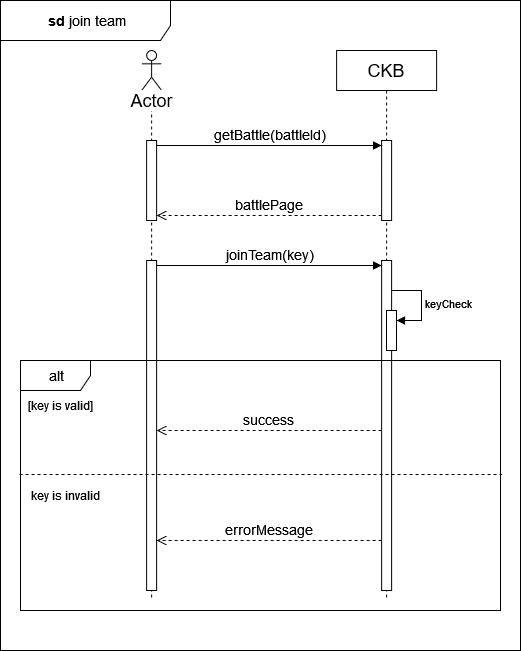

The diagram above was exported from draw.io. Its source (the exported page's mxGraphModel, read from the mxfile embedded in the PNG):
<mxGraphModel dx="1050" dy="576" grid="1" gridSize="10" guides="1" tooltips="1" connect="1" arrows="1" fold="1" page="1" pageScale="1" pageWidth="850" pageHeight="1100" math="0" shadow="0">
  <root>
    <mxCell id="0" />
    <mxCell id="1" parent="0" />
    <mxCell id="xkZvkwMKXbBvvvNfzEan-38" value="" style="shape=umlLifeline;perimeter=lifelinePerimeter;whiteSpace=wrap;html=1;container=1;dropTarget=0;collapsible=0;recursiveResize=0;outlineConnect=0;portConstraint=eastwest;newEdgeStyle={&quot;curved&quot;:0,&quot;rounded&quot;:0};participant=umlActor;" vertex="1" parent="1">
      <mxGeometry x="401.12" y="140" width="20" height="550" as="geometry" />
    </mxCell>
    <mxCell id="xkZvkwMKXbBvvvNfzEan-39" value="" style="html=1;points=[[0,0,0,0,5],[0,1,0,0,-5],[1,0,0,0,5],[1,1,0,0,-5]];perimeter=orthogonalPerimeter;outlineConnect=0;targetShapes=umlLifeline;portConstraint=eastwest;newEdgeStyle={&quot;curved&quot;:0,&quot;rounded&quot;:0};" vertex="1" parent="xkZvkwMKXbBvvvNfzEan-38">
      <mxGeometry x="5" y="90" width="10" height="80" as="geometry" />
    </mxCell>
    <mxCell id="xkZvkwMKXbBvvvNfzEan-40" value="" style="html=1;points=[[0,0,0,0,5],[0,1,0,0,-5],[1,0,0,0,5],[1,1,0,0,-5]];perimeter=orthogonalPerimeter;outlineConnect=0;targetShapes=umlLifeline;portConstraint=eastwest;newEdgeStyle={&quot;curved&quot;:0,&quot;rounded&quot;:0};" vertex="1" parent="xkZvkwMKXbBvvvNfzEan-38">
      <mxGeometry x="5" y="210" width="10" height="330" as="geometry" />
    </mxCell>
    <mxCell id="xkZvkwMKXbBvvvNfzEan-41" value="&lt;font style=&quot;font-size: 18px;&quot;&gt;CKB&lt;/font&gt;" style="shape=umlLifeline;perimeter=lifelinePerimeter;whiteSpace=wrap;html=1;container=1;dropTarget=0;collapsible=0;recursiveResize=0;outlineConnect=0;portConstraint=eastwest;newEdgeStyle={&quot;curved&quot;:0,&quot;rounded&quot;:0};" vertex="1" parent="1">
      <mxGeometry x="596.12" y="140" width="100" height="550" as="geometry" />
    </mxCell>
    <mxCell id="xkZvkwMKXbBvvvNfzEan-42" value="" style="html=1;points=[[0,0,0,0,5],[0,1,0,0,-5],[1,0,0,0,5],[1,1,0,0,-5]];perimeter=orthogonalPerimeter;outlineConnect=0;targetShapes=umlLifeline;portConstraint=eastwest;newEdgeStyle={&quot;curved&quot;:0,&quot;rounded&quot;:0};" vertex="1" parent="xkZvkwMKXbBvvvNfzEan-41">
      <mxGeometry x="45" y="90" width="10" height="80" as="geometry" />
    </mxCell>
    <mxCell id="xkZvkwMKXbBvvvNfzEan-43" value="" style="html=1;points=[[0,0,0,0,5],[0,1,0,0,-5],[1,0,0,0,5],[1,1,0,0,-5]];perimeter=orthogonalPerimeter;outlineConnect=0;targetShapes=umlLifeline;portConstraint=eastwest;newEdgeStyle={&quot;curved&quot;:0,&quot;rounded&quot;:0};" vertex="1" parent="xkZvkwMKXbBvvvNfzEan-41">
      <mxGeometry x="45" y="210" width="10" height="330" as="geometry" />
    </mxCell>
    <mxCell id="xkZvkwMKXbBvvvNfzEan-44" value="&lt;font style=&quot;font-size: 14px;&quot;&gt;getBattle(battleId)&lt;/font&gt;" style="html=1;verticalAlign=bottom;endArrow=block;curved=0;rounded=0;entryX=0;entryY=0;entryDx=0;entryDy=5;" edge="1" parent="1" source="xkZvkwMKXbBvvvNfzEan-39" target="xkZvkwMKXbBvvvNfzEan-42">
      <mxGeometry relative="1" as="geometry">
        <mxPoint x="571.12" y="235" as="sourcePoint" />
      </mxGeometry>
    </mxCell>
    <mxCell id="xkZvkwMKXbBvvvNfzEan-45" value="&lt;font style=&quot;font-size: 14px;&quot;&gt;battlePage&lt;/font&gt;" style="html=1;verticalAlign=bottom;endArrow=open;dashed=1;endSize=8;curved=0;rounded=0;exitX=0;exitY=1;exitDx=0;exitDy=-5;" edge="1" parent="1" source="xkZvkwMKXbBvvvNfzEan-42" target="xkZvkwMKXbBvvvNfzEan-39">
      <mxGeometry relative="1" as="geometry">
        <mxPoint x="571.12" y="305" as="targetPoint" />
      </mxGeometry>
    </mxCell>
    <mxCell id="xkZvkwMKXbBvvvNfzEan-46" value="&lt;font style=&quot;font-size: 14px;&quot;&gt;joinTeam(key)&lt;/font&gt;" style="html=1;verticalAlign=bottom;endArrow=block;curved=0;rounded=0;entryX=0;entryY=0;entryDx=0;entryDy=5;" edge="1" parent="1" source="xkZvkwMKXbBvvvNfzEan-40" target="xkZvkwMKXbBvvvNfzEan-43">
      <mxGeometry relative="1" as="geometry">
        <mxPoint x="571.12" y="455" as="sourcePoint" />
        <mxPoint as="offset" />
      </mxGeometry>
    </mxCell>
    <mxCell id="xkZvkwMKXbBvvvNfzEan-47" value="&lt;font style=&quot;font-size: 18px;&quot;&gt;Actor&lt;/font&gt;" style="text;html=1;align=center;verticalAlign=middle;resizable=0;points=[];autosize=1;strokeColor=none;fillColor=none;labelBackgroundColor=default;" vertex="1" parent="1">
      <mxGeometry x="376.12" y="170" width="70" height="40" as="geometry" />
    </mxCell>
    <mxCell id="xkZvkwMKXbBvvvNfzEan-48" value="&lt;font style=&quot;font-size: 14px;&quot;&gt;&lt;b&gt;&amp;nbsp;sd &lt;/b&gt;join team&lt;b&gt;&lt;br&gt;&lt;/b&gt;&lt;/font&gt;" style="shape=umlFrame;whiteSpace=wrap;html=1;pointerEvents=0;width=170;height=40;" vertex="1" parent="1">
      <mxGeometry x="260" y="90" width="520" height="650" as="geometry" />
    </mxCell>
    <mxCell id="xkZvkwMKXbBvvvNfzEan-49" value="&lt;font style=&quot;font-size: 14px;&quot;&gt;&lt;b&gt;&amp;nbsp;&lt;/b&gt;alt&lt;b&gt;&lt;br&gt;&lt;/b&gt;&lt;/font&gt;" style="shape=umlFrame;whiteSpace=wrap;html=1;pointerEvents=0;width=70;height=30;" vertex="1" parent="1">
      <mxGeometry x="280" y="450" width="480" height="250" as="geometry" />
    </mxCell>
    <mxCell id="xkZvkwMKXbBvvvNfzEan-50" value="[key is valid]" style="text;html=1;align=center;verticalAlign=middle;resizable=0;points=[];autosize=1;strokeColor=none;fillColor=none;" vertex="1" parent="1">
      <mxGeometry x="275" y="480" width="90" height="30" as="geometry" />
    </mxCell>
    <mxCell id="xkZvkwMKXbBvvvNfzEan-51" value="" style="html=1;points=[[0,0,0,0,5],[0,1,0,0,-5],[1,0,0,0,5],[1,1,0,0,-5]];perimeter=orthogonalPerimeter;outlineConnect=0;targetShapes=umlLifeline;portConstraint=eastwest;newEdgeStyle={&quot;curved&quot;:0,&quot;rounded&quot;:0};" vertex="1" parent="1">
      <mxGeometry x="646" y="400" width="10" height="40" as="geometry" />
    </mxCell>
    <mxCell id="xkZvkwMKXbBvvvNfzEan-52" value="keyCheck" style="html=1;align=left;spacingLeft=2;endArrow=block;rounded=0;edgeStyle=orthogonalEdgeStyle;curved=0;rounded=0;" edge="1" parent="1" target="xkZvkwMKXbBvvvNfzEan-51">
      <mxGeometry relative="1" as="geometry">
        <mxPoint x="651" y="380" as="sourcePoint" />
        <Array as="points">
          <mxPoint x="681" y="410" />
        </Array>
      </mxGeometry>
    </mxCell>
    <mxCell id="xkZvkwMKXbBvvvNfzEan-53" value="&lt;font style=&quot;font-size: 14px;&quot;&gt;success&lt;/font&gt;" style="html=1;verticalAlign=bottom;endArrow=open;dashed=1;endSize=8;curved=0;rounded=0;" edge="1" parent="1" source="xkZvkwMKXbBvvvNfzEan-43" target="xkZvkwMKXbBvvvNfzEan-40">
      <mxGeometry relative="1" as="geometry">
        <mxPoint x="407.5" y="509.16999999999996" as="targetPoint" />
        <mxPoint x="632.5" y="509.16999999999996" as="sourcePoint" />
        <Array as="points">
          <mxPoint x="520" y="520" />
        </Array>
      </mxGeometry>
    </mxCell>
    <mxCell id="xkZvkwMKXbBvvvNfzEan-54" value="" style="endArrow=none;dashed=1;html=1;rounded=0;entryX=1.003;entryY=0.456;entryDx=0;entryDy=0;entryPerimeter=0;exitX=-0.002;exitY=0.456;exitDx=0;exitDy=0;exitPerimeter=0;" edge="1" parent="1" source="xkZvkwMKXbBvvvNfzEan-49" target="xkZvkwMKXbBvvvNfzEan-49">
      <mxGeometry width="50" height="50" relative="1" as="geometry">
        <mxPoint x="380" y="620" as="sourcePoint" />
        <mxPoint x="430" y="570" as="targetPoint" />
      </mxGeometry>
    </mxCell>
    <mxCell id="xkZvkwMKXbBvvvNfzEan-55" value="key is invalid" style="text;html=1;align=center;verticalAlign=middle;resizable=0;points=[];autosize=1;strokeColor=none;fillColor=none;" vertex="1" parent="1">
      <mxGeometry x="280" y="570" width="90" height="30" as="geometry" />
    </mxCell>
    <mxCell id="xkZvkwMKXbBvvvNfzEan-56" value="&lt;font style=&quot;font-size: 14px;&quot;&gt;errorMessage&lt;br&gt;&lt;/font&gt;" style="html=1;verticalAlign=bottom;endArrow=open;dashed=1;endSize=8;curved=0;rounded=0;" edge="1" parent="1" source="xkZvkwMKXbBvvvNfzEan-43" target="xkZvkwMKXbBvvvNfzEan-40">
      <mxGeometry relative="1" as="geometry">
        <mxPoint x="426" y="510" as="targetPoint" />
        <mxPoint x="651" y="510" as="sourcePoint" />
        <Array as="points">
          <mxPoint x="520" y="630" />
        </Array>
      </mxGeometry>
    </mxCell>
  </root>
</mxGraphModel>